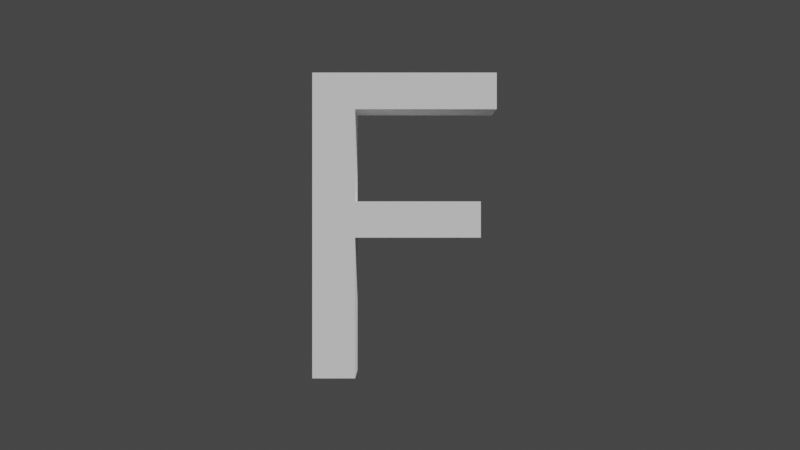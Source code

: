 # Source: f_uc-pbrt.blend  (saved by Blender 3.3.6; exported with 4.5.12 LTS)
import bpy
from mathutils import Matrix  # noqa: F401  (used for matrix-valued properties, if any)

bpy.ops.wm.read_factory_settings(use_empty=True)
scene = bpy.context.scene
scene.name = 'Scene'

# ---- collections
col_collection = bpy.data.collections.new('Collection'); scene.collection.children.link(col_collection)

# ---- materials (node trees are filled in below, after node groups)
mat_mattewhite = bpy.data.materials.new('mattewhite')

# ---- material node trees
mat_mattewhite.use_nodes = True; mat_mattewhite.node_tree.nodes.clear()
_N = mat_mattewhite.node_tree.nodes; _L = mat_mattewhite.node_tree.links
n0 = _N.new('ShaderNodeOutputMaterial'); n0.name = 'Material Output'; n0.location = (300, 300)
n1 = _N.new('ShaderNodeBsdfPrincipled'); n1.name = 'Principled BSDF'; n1.location = (10, 300)
n1.distribution = 'GGX'
n1.subsurface_method = 'RANDOM_WALK_SKIN'
n1.inputs[2].default_value = 1.0
n1.inputs[3].default_value = 1.45
n1.inputs[11].default_value = 1.01
n1.inputs[13].default_value = 0.0
n1.inputs[20].default_value = 0.0
n1.inputs[27].default_value = (0.0, 0.0, 0.0, 1.0)
n1.inputs[28].default_value = 1.0
_L.new(n1.outputs[0], n0.inputs[0])
n0.is_active_output = True

# ---- world
world_world = bpy.data.worlds.new('World'); scene.world = world_world
world_world.use_nodes = True; world_world.node_tree.nodes.clear()
_N = world_world.node_tree.nodes; _L = world_world.node_tree.links
n0 = _N.new('ShaderNodeOutputWorld'); n0.name = 'World Output'; n0.location = (300, 300)
n1 = _N.new('ShaderNodeBackground'); n1.name = 'Background'; n1.location = (10, 300)
n1.inputs[0].default_value = (0.05088, 0.05088, 0.05088, 1.0)
_L.new(n1.outputs[0], n0.inputs[0])
n0.is_active_output = True
world_world.color = (0.05088, 0.05088, 0.05088)
world_world.use_sun_shadow = False
world_world.sun_shadow_jitter_overblur = 0.0

# ---- cameras
cam_camera = bpy.data.cameras.new('Camera')

# ---- meshes
me_f_uc = bpy.data.meshes.new('f_uc')
me_f_uc.from_pydata([(-0.3454, 0.125, 5.464e-09), (-0.3454, 0.125, 1.204), (0.3809, 0.125, 1.204), (0.3809, 0.125, 1.06), (-0.1769, 0.125, 1.06), (-0.1769, 0.125, 0.6968), (0.3183, 0.125, 0.6968), (0.3183, 0.125, 0.5543), (-0.1769, 0.125, 0.5543), (-0.1769, 0.125, 5.464e-09), (-0.3454, 0.125, 5.464e-09), (-0.3454, 0.125, 1.204), (0.3809, 0.125, 1.204), (0.3809, 0.125, 1.06), (-0.1769, 0.125, 1.06), (-0.1769, 0.125, 0.6968), (0.3183, 0.125, 0.6968), (0.3183, 0.125, 0.5543), (-0.1769, 0.125, 0.5543), (-0.1769, 0.125, 5.464e-09), (-0.3454, 0.125, 5.464e-09), (-0.3454, 0.125, 1.204), (0.3809, 0.125, 1.204), (0.3809, 0.125, 1.06), (-0.1769, 0.125, 1.06), (-0.1769, 0.125, 0.6968), (0.3183, 0.125, 0.6968), (0.3183, 0.125, 0.5543), (-0.1769, 0.125, 0.5543), (-0.1769, 0.125, 5.464e-09), (-0.3454, 0.125, 5.464e-09), (-0.3454, 0.125, 1.204), (0.3809, 0.125, 1.204), (0.3809, 0.125, 1.06), (-0.1769, 0.125, 1.06), (-0.1769, 0.125, 0.6968), (0.3183, 0.125, 0.6968), (0.3183, 0.125, 0.5543), (-0.1769, 0.125, 0.5543), (-0.1769, 0.125, 5.464e-09), (-0.3454, 0.125, 5.464e-09), (-0.3454, 0.125, 1.204), (0.3809, 0.125, 1.204), (0.3809, 0.125, 1.06), (-0.1769, 0.125, 1.06), (-0.1769, 0.125, 0.6968), (0.3183, 0.125, 0.6968), (0.3183, 0.125, 0.5543), (-0.1769, 0.125, 0.5543), (-0.1769, 0.125, 5.464e-09), (-0.3454, -0.125, -5.464e-09), (-0.3454, -0.125, 1.204), (0.3809, -0.125, 1.204), (0.3809, -0.125, 1.06), (-0.1769, -0.125, 1.06), (-0.1769, -0.125, 0.6968), (0.3183, -0.125, 0.6968), (0.3183, -0.125, 0.5543), (-0.1769, -0.125, 0.5543), (-0.1769, -0.125, -5.464e-09)], [], [(0, 1, 4), (4, 1, 2), (4, 2, 3), (0, 4, 5), (0, 5, 8), (8, 5, 6), (8, 6, 7), (0, 8, 9), (19, 18, 28, 29), (10, 19, 29, 20), (17, 16, 26, 27), (18, 17, 27, 28), (16, 15, 25, 26), (15, 14, 24, 25), (13, 12, 22, 23), (14, 13, 23, 24), (12, 11, 21, 22), (11, 10, 20, 21), (1, 0, 10, 11), (2, 1, 11, 12), (4, 3, 13, 14), (3, 2, 12, 13), (5, 4, 14, 15), (6, 5, 15, 16), (8, 7, 17, 18), (7, 6, 16, 17), (0, 9, 19, 10), (9, 8, 18, 19), (29, 28, 38, 39), (20, 29, 39, 30), (27, 26, 36, 37), (28, 27, 37, 38), (26, 25, 35, 36), (25, 24, 34, 35), (23, 22, 32, 33), (24, 23, 33, 34), (22, 21, 31, 32), (21, 20, 30, 31), (39, 38, 48, 49), (30, 39, 49, 40), (37, 36, 46, 47), (38, 37, 47, 48), (36, 35, 45, 46), (35, 34, 44, 45), (33, 32, 42, 43), (34, 33, 43, 44), (32, 31, 41, 42), (31, 30, 40, 41), (49, 48, 58, 59), (40, 49, 59, 50), (47, 46, 56, 57), (48, 47, 57, 58), (46, 45, 55, 56), (45, 44, 54, 55), (43, 42, 52, 53), (44, 43, 53, 54), (42, 41, 51, 52), (41, 40, 50, 51), (50, 54, 51), (54, 52, 51), (54, 53, 52), (50, 55, 54), (50, 58, 55), (58, 56, 55), (58, 57, 56), (50, 59, 58)])
_uv = me_f_uc.uv_layers.new(name='UVMap')
_uv.uv.foreach_set('vector', [0.0, 0.0, 0.1111, 0.0, 0.4444, 0.0, 0.4444, 0.0, 0.1111, 0.0, 0.2222, 0.0, 0.4444, 0.0, 0.2222, 0.0, 0.3333, 0.0, 0.0, 0.0, 0.4444, 0.0, 0.5556, 0.0, 0.0, 0.0, 0.5556, 0.0, 0.8889, 0.0, 0.8889, 0.0, 0.5556, 0.0, 0.6667, 0.0, 0.8889, 0.0, 0.6667, 0.0, 0.7778, 0.0, 0.0, 0.0, 0.8889, 0.0, 1.0, 0.0, 1.0, 0.0, 0.8889, 0.0, 0.8889, 0.0, 1.0, 0.0, 0.0, 0.0, 1.0, 0.0, 1.0, 0.0, 0.0, 0.0, 0.7778, 0.0, 0.6667, 0.0, 0.6667, 0.0, 0.7778, 0.0, 0.8889, 0.0, 0.7778, 0.0, 0.7778, 0.0, 0.8889, 0.0, 0.6667, 0.0, 0.5556, 0.0, 0.5556, 0.0, 0.6667, 0.0, 0.5556, 0.0, 0.4444, 0.0, 0.4444, 0.0, 0.5556, 0.0, 0.3333, 0.0, 0.2222, 0.0, 0.2222, 0.0, 0.3333, 0.0, 0.4444, 0.0, 0.3333, 0.0, 0.3333, 0.0, 0.4444, 0.0, 0.2222, 0.0, 0.1111, 0.0, 0.1111, 0.0, 0.2222, 0.0, 0.1111, 0.0, 0.0, 0.0, 0.0, 0.0, 0.1111, 0.0, 0.1111, 0.0, 0.0, 0.0, 0.0, 0.0, 0.1111, 0.0, 0.2222, 0.0, 0.1111, 0.0, 0.1111, 0.0, 0.2222, 0.0, 0.4444, 0.0, 0.3333, 0.0, 0.3333, 0.0, 0.4444, 0.0, 0.3333, 0.0, 0.2222, 0.0, 0.2222, 0.0, 0.3333, 0.0, 0.5556, 0.0, 0.4444, 0.0, 0.4444, 0.0, 0.5556, 0.0, 0.6667, 0.0, 0.5556, 0.0, 0.5556, 0.0, 0.6667, 0.0, 0.8889, 0.0, 0.7778, 0.0, 0.7778, 0.0, 0.8889, 0.0, 0.7778, 0.0, 0.6667, 0.0, 0.6667, 0.0, 0.7778, 0.0, 0.0, 0.0, 1.0, 0.0, 1.0, 0.0, 0.0, 0.0, 1.0, 0.0, 0.8889, 0.0, 0.8889, 0.0, 1.0, 0.0, 1.0, 0.0, 0.8889, 0.0, 0.8889, 0.0, 1.0, 0.0, 0.0, 0.0, 1.0, 0.0, 1.0, 0.0, 0.0, 0.0, 0.7778, 0.0, 0.6667, 0.0, 0.6667, 0.0, 0.7778, 0.0, 0.8889, 0.0, 0.7778, 0.0, 0.7778, 0.0, 0.8889, 0.0, 0.6667, 0.0, 0.5556, 0.0, 0.5556, 0.0, 0.6667, 0.0, 0.5556, 0.0, 0.4444, 0.0, 0.4444, 0.0, 0.5556, 0.0, 0.3333, 0.0, 0.2222, 0.0, 0.2222, 0.0, 0.3333, 0.0, 0.4444, 0.0, 0.3333, 0.0, 0.3333, 0.0, 0.4444, 0.0, 0.2222, 0.0, 0.1111, 0.0, 0.1111, 0.0, 0.2222, 0.0, 0.1111, 0.0, 0.0, 0.0, 0.0, 0.0, 0.1111, 0.0, 1.0, 0.0, 0.8889, 0.0, 0.8889, 0.0, 1.0, 0.0, 0.0, 0.0, 1.0, 0.0, 1.0, 0.0, 0.0, 0.0, 0.7778, 0.0, 0.6667, 0.0, 0.6667, 0.0, 0.7778, 0.0, 0.8889, 0.0, 0.7778, 0.0, 0.7778, 0.0, 0.8889, 0.0, 0.6667, 0.0, 0.5556, 0.0, 0.5556, 0.0, 0.6667, 0.0, 0.5556, 0.0, 0.4444, 0.0, 0.4444, 0.0, 0.5556, 0.0, 0.3333, 0.0, 0.2222, 0.0, 0.2222, 0.0, 0.3333, 0.0, 0.4444, 0.0, 0.3333, 0.0, 0.3333, 0.0, 0.4444, 0.0, 0.2222, 0.0, 0.1111, 0.0, 0.1111, 0.0, 0.2222, 0.0, 0.1111, 0.0, 0.0, 0.0, 0.0, 0.0, 0.1111, 0.0, 1.0, 0.0, 0.8889, 0.0, 0.8889, 0.0, 1.0, 0.0, 0.0, 0.0, 1.0, 0.0, 1.0, 0.0, 0.0, 0.0, 0.7778, 0.0, 0.6667, 0.0, 0.6667, 0.0, 0.7778, 0.0, 0.8889, 0.0, 0.7778, 0.0, 0.7778, 0.0, 0.8889, 0.0, 0.6667, 0.0, 0.5556, 0.0, 0.5556, 0.0, 0.6667, 0.0, 0.5556, 0.0, 0.4444, 0.0, 0.4444, 0.0, 0.5556, 0.0, 0.3333, 0.0, 0.2222, 0.0, 0.2222, 0.0, 0.3333, 0.0, 0.4444, 0.0, 0.3333, 0.0, 0.3333, 0.0, 0.4444, 0.0, 0.2222, 0.0, 0.1111, 0.0, 0.1111, 0.0, 0.2222, 0.0, 0.1111, 0.0, 0.0, 0.0, 0.0, 0.0, 0.1111, 0.0, 0.0, 0.0, 0.4444, 0.0, 0.1111, 0.0, 0.4444, 0.0, 0.2222, 0.0, 0.1111, 0.0, 0.4444, 0.0, 0.3333, 0.0, 0.2222, 0.0, 0.0, 0.0, 0.5556, 0.0, 0.4444, 0.0, 0.0, 0.0, 0.8889, 0.0, 0.5556, 0.0, 0.8889, 0.0, 0.6667, 0.0, 0.5556, 0.0, 0.8889, 0.0, 0.7778, 0.0, 0.6667, 0.0, 0.0, 0.0, 1.0, 0.0, 0.8889, 0.0])
me_f_uc.materials.append(mat_mattewhite)
me_f_uc.use_remesh_fix_poles = True
me_f_uc.use_remesh_preserve_attributes = False
me_f_uc.update()

# ---- objects
ob_camera = bpy.data.objects.new('Camera', cam_camera)
ob_f_uc = bpy.data.objects.new('f_uc', me_f_uc)

# ---- transforms, parenting, visibility, modifiers, constraints
ob_camera.location = (0.0, -4.5, 0.603)
ob_camera.rotation_euler = (1.571, -0.0, -0.0)
ob_f_uc.location = (0.0, 0.0, 0.0)

# ---- collection membership
col_collection.objects.link(ob_camera)
col_collection.objects.link(ob_f_uc)

# ---- scene / render settings (as saved in the file)
scene.camera = ob_camera
scene.frame_start = 1; scene.frame_end = 250; scene.frame_set(1)
scene.render.engine = 'BLENDER_EEVEE_NEXT'
scene.cycles.sampling_pattern = 'TABULATED_SOBOL'
scene.cycles.use_light_tree = False
scene.view_settings.view_transform = 'Filmic'
bpy.context.view_layer.update()

# ---- added for rendering (the .blend has no usable light): sun
light_auto_sun = bpy.data.lights.new('AutoSun', 'SUN')
light_auto_sun.energy = 3.0
light_auto_sun.angle = 0.0523599
ob_auto_sun = bpy.data.objects.new('AutoSun', light_auto_sun)
scene.collection.objects.link(ob_auto_sun)
ob_auto_sun.rotation_euler = (0.872665, 0.174533, 0.523599)
bpy.context.view_layer.update()
